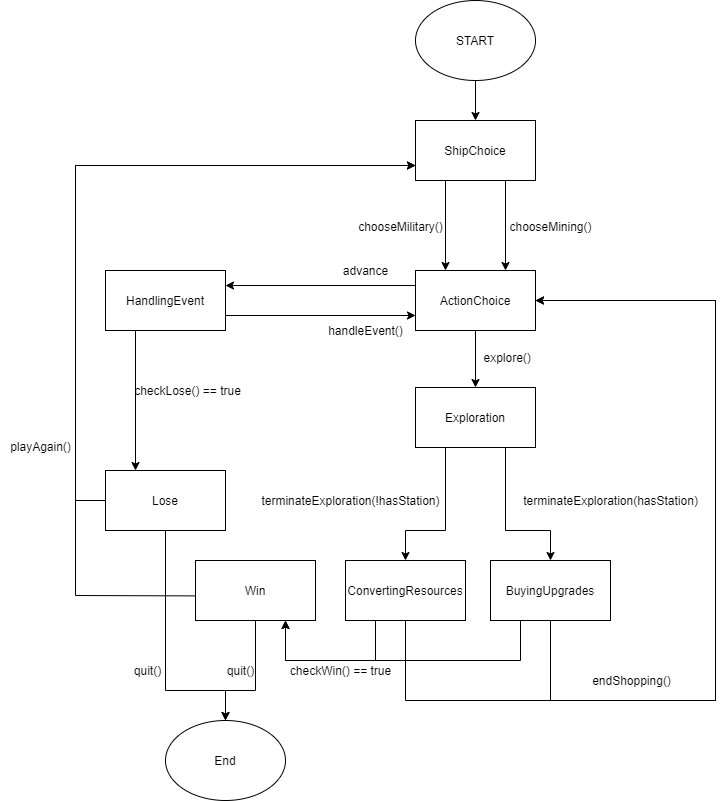

The diagram above was exported from draw.io. Its source (the exported page's mxGraphModel, read from the mxfile embedded in the PNG):
<mxGraphModel dx="1808" dy="1736" grid="1" gridSize="10" guides="1" tooltips="1" connect="1" arrows="1" fold="1" page="1" pageScale="1" pageWidth="827" pageHeight="1169" math="0" shadow="0">
  <root>
    <mxCell id="0" />
    <mxCell id="1" parent="0" />
    <mxCell id="kANaYTYcybCfmzOS-I-L-1" value="START" style="ellipse;whiteSpace=wrap;html=1;" parent="1" vertex="1">
      <mxGeometry x="340" y="-60" width="120" height="80" as="geometry" />
    </mxCell>
    <mxCell id="kANaYTYcybCfmzOS-I-L-2" value="" style="endArrow=classic;html=1;exitX=0.5;exitY=1;exitDx=0;exitDy=0;entryX=0.5;entryY=0;entryDx=0;entryDy=0;" parent="1" source="kANaYTYcybCfmzOS-I-L-1" target="kANaYTYcybCfmzOS-I-L-3" edge="1">
      <mxGeometry width="50" height="50" relative="1" as="geometry">
        <mxPoint x="390" y="430" as="sourcePoint" />
        <mxPoint x="290" y="90" as="targetPoint" />
      </mxGeometry>
    </mxCell>
    <mxCell id="kANaYTYcybCfmzOS-I-L-3" value="ShipChoice" style="rounded=0;whiteSpace=wrap;html=1;" parent="1" vertex="1">
      <mxGeometry x="340" y="60" width="120" height="60" as="geometry" />
    </mxCell>
    <mxCell id="kANaYTYcybCfmzOS-I-L-6" value="" style="endArrow=classic;html=1;exitX=0.25;exitY=1;exitDx=0;exitDy=0;entryX=0.25;entryY=0;entryDx=0;entryDy=0;" parent="1" source="kANaYTYcybCfmzOS-I-L-3" target="kANaYTYcybCfmzOS-I-L-8" edge="1">
      <mxGeometry width="50" height="50" relative="1" as="geometry">
        <mxPoint x="320" y="290" as="sourcePoint" />
        <mxPoint x="370" y="180" as="targetPoint" />
      </mxGeometry>
    </mxCell>
    <mxCell id="kANaYTYcybCfmzOS-I-L-7" value="" style="endArrow=classic;html=1;exitX=0.75;exitY=1;exitDx=0;exitDy=0;entryX=0.75;entryY=0;entryDx=0;entryDy=0;" parent="1" source="kANaYTYcybCfmzOS-I-L-3" target="kANaYTYcybCfmzOS-I-L-8" edge="1">
      <mxGeometry width="50" height="50" relative="1" as="geometry">
        <mxPoint x="320" y="290" as="sourcePoint" />
        <mxPoint x="430" y="180" as="targetPoint" />
      </mxGeometry>
    </mxCell>
    <mxCell id="kANaYTYcybCfmzOS-I-L-8" value="ActionChoice" style="rounded=0;whiteSpace=wrap;html=1;" parent="1" vertex="1">
      <mxGeometry x="340" y="210" width="120" height="60" as="geometry" />
    </mxCell>
    <mxCell id="kANaYTYcybCfmzOS-I-L-9" value="chooseMining()" style="text;html=1;align=center;verticalAlign=middle;resizable=0;points=[];autosize=1;" parent="1" vertex="1">
      <mxGeometry x="425" y="156" width="100" height="20" as="geometry" />
    </mxCell>
    <mxCell id="kANaYTYcybCfmzOS-I-L-10" value="chooseMilitary()" style="text;html=1;align=center;verticalAlign=middle;resizable=0;points=[];autosize=1;" parent="1" vertex="1">
      <mxGeometry x="275" y="156" width="100" height="20" as="geometry" />
    </mxCell>
    <mxCell id="kANaYTYcybCfmzOS-I-L-11" value="HandlingEvent" style="rounded=0;whiteSpace=wrap;html=1;" parent="1" vertex="1">
      <mxGeometry x="30" y="210" width="120" height="60" as="geometry" />
    </mxCell>
    <mxCell id="kANaYTYcybCfmzOS-I-L-12" value="" style="endArrow=classic;html=1;exitX=0;exitY=0.25;exitDx=0;exitDy=0;entryX=1;entryY=0.25;entryDx=0;entryDy=0;" parent="1" source="kANaYTYcybCfmzOS-I-L-8" target="kANaYTYcybCfmzOS-I-L-11" edge="1">
      <mxGeometry width="50" height="50" relative="1" as="geometry">
        <mxPoint x="330" y="400" as="sourcePoint" />
        <mxPoint x="380" y="350" as="targetPoint" />
      </mxGeometry>
    </mxCell>
    <mxCell id="kANaYTYcybCfmzOS-I-L-13" value="advance" style="text;html=1;align=center;verticalAlign=middle;resizable=0;points=[];autosize=1;" parent="1" vertex="1">
      <mxGeometry x="260" y="200" width="60" height="20" as="geometry" />
    </mxCell>
    <mxCell id="kANaYTYcybCfmzOS-I-L-14" value="" style="endArrow=classic;html=1;exitX=1;exitY=0.75;exitDx=0;exitDy=0;entryX=0;entryY=0.75;entryDx=0;entryDy=0;" parent="1" source="kANaYTYcybCfmzOS-I-L-11" target="kANaYTYcybCfmzOS-I-L-8" edge="1">
      <mxGeometry width="50" height="50" relative="1" as="geometry">
        <mxPoint x="330" y="400" as="sourcePoint" />
        <mxPoint x="380" y="350" as="targetPoint" />
      </mxGeometry>
    </mxCell>
    <mxCell id="kANaYTYcybCfmzOS-I-L-15" value="handleEvent()" style="text;html=1;align=center;verticalAlign=middle;resizable=0;points=[];autosize=1;" parent="1" vertex="1">
      <mxGeometry x="245" y="260" width="90" height="20" as="geometry" />
    </mxCell>
    <mxCell id="kANaYTYcybCfmzOS-I-L-16" value="" style="endArrow=classic;html=1;exitX=0.25;exitY=1;exitDx=0;exitDy=0;entryX=0.25;entryY=0;entryDx=0;entryDy=0;" parent="1" source="kANaYTYcybCfmzOS-I-L-11" target="kANaYTYcybCfmzOS-I-L-39" edge="1">
      <mxGeometry width="50" height="50" relative="1" as="geometry">
        <mxPoint x="330" y="400" as="sourcePoint" />
        <mxPoint x="70" y="370" as="targetPoint" />
      </mxGeometry>
    </mxCell>
    <mxCell id="kANaYTYcybCfmzOS-I-L-17" value="checkLose() == true" style="text;html=1;align=center;verticalAlign=middle;resizable=0;points=[];autosize=1;" parent="1" vertex="1">
      <mxGeometry x="52" y="320" width="120" height="20" as="geometry" />
    </mxCell>
    <mxCell id="kANaYTYcybCfmzOS-I-L-18" value="Exploration" style="rounded=0;whiteSpace=wrap;html=1;" parent="1" vertex="1">
      <mxGeometry x="340" y="327" width="120" height="60" as="geometry" />
    </mxCell>
    <mxCell id="kANaYTYcybCfmzOS-I-L-19" value="" style="endArrow=classic;html=1;exitX=0.5;exitY=1;exitDx=0;exitDy=0;entryX=0.5;entryY=0;entryDx=0;entryDy=0;" parent="1" source="kANaYTYcybCfmzOS-I-L-8" target="kANaYTYcybCfmzOS-I-L-18" edge="1">
      <mxGeometry width="50" height="50" relative="1" as="geometry">
        <mxPoint x="330" y="400" as="sourcePoint" />
        <mxPoint x="380" y="350" as="targetPoint" />
      </mxGeometry>
    </mxCell>
    <mxCell id="kANaYTYcybCfmzOS-I-L-20" value="explore()&amp;nbsp;&amp;nbsp;" style="text;html=1;align=center;verticalAlign=middle;resizable=0;points=[];autosize=1;" parent="1" vertex="1">
      <mxGeometry x="400" y="287" width="70" height="20" as="geometry" />
    </mxCell>
    <mxCell id="kANaYTYcybCfmzOS-I-L-33" value="ConvertingResources" style="rounded=0;whiteSpace=wrap;html=1;" parent="1" vertex="1">
      <mxGeometry x="270" y="500" width="120" height="60" as="geometry" />
    </mxCell>
    <mxCell id="kANaYTYcybCfmzOS-I-L-35" value="Win" style="rounded=0;whiteSpace=wrap;html=1;" parent="1" vertex="1">
      <mxGeometry x="120" y="500" width="120" height="60" as="geometry" />
    </mxCell>
    <mxCell id="kANaYTYcybCfmzOS-I-L-39" value="Lose" style="rounded=0;whiteSpace=wrap;html=1;" parent="1" vertex="1">
      <mxGeometry x="30" y="410" width="120" height="60" as="geometry" />
    </mxCell>
    <mxCell id="kANaYTYcybCfmzOS-I-L-40" value="" style="endArrow=classic;html=1;exitX=0;exitY=0.5;exitDx=0;exitDy=0;entryX=0;entryY=0.75;entryDx=0;entryDy=0;rounded=0;" parent="1" source="kANaYTYcybCfmzOS-I-L-39" target="kANaYTYcybCfmzOS-I-L-3" edge="1">
      <mxGeometry width="50" height="50" relative="1" as="geometry">
        <mxPoint x="200" y="350" as="sourcePoint" />
        <mxPoint x="30" y="140" as="targetPoint" />
        <Array as="points">
          <mxPoint y="440" />
          <mxPoint y="105" />
        </Array>
      </mxGeometry>
    </mxCell>
    <mxCell id="kANaYTYcybCfmzOS-I-L-41" value="playAgain()" style="text;html=1;align=center;verticalAlign=middle;resizable=0;points=[];autosize=1;" parent="1" vertex="1">
      <mxGeometry x="-75" y="376" width="80" height="20" as="geometry" />
    </mxCell>
    <mxCell id="kANaYTYcybCfmzOS-I-L-42" value="" style="endArrow=classic;html=1;exitX=-0.003;exitY=0.59;exitDx=0;exitDy=0;exitPerimeter=0;rounded=0;entryX=0;entryY=0.75;entryDx=0;entryDy=0;" parent="1" source="kANaYTYcybCfmzOS-I-L-35" target="kANaYTYcybCfmzOS-I-L-3" edge="1">
      <mxGeometry width="50" height="50" relative="1" as="geometry">
        <mxPoint x="320" y="390" as="sourcePoint" />
        <mxPoint y="440" as="targetPoint" />
        <Array as="points">
          <mxPoint y="535" />
          <mxPoint y="105" />
        </Array>
      </mxGeometry>
    </mxCell>
    <mxCell id="kANaYTYcybCfmzOS-I-L-43" value="" style="endArrow=classic;html=1;exitX=0.5;exitY=1;exitDx=0;exitDy=0;rounded=0;entryX=0.5;entryY=0;entryDx=0;entryDy=0;" parent="1" source="kANaYTYcybCfmzOS-I-L-35" target="kANaYTYcybCfmzOS-I-L-46" edge="1">
      <mxGeometry width="50" height="50" relative="1" as="geometry">
        <mxPoint x="340" y="720" as="sourcePoint" />
        <mxPoint x="200" y="700" as="targetPoint" />
        <Array as="points">
          <mxPoint x="180" y="630" />
          <mxPoint x="150" y="630" />
        </Array>
      </mxGeometry>
    </mxCell>
    <mxCell id="kANaYTYcybCfmzOS-I-L-44" value="" style="endArrow=classic;html=1;exitX=0.5;exitY=1;exitDx=0;exitDy=0;entryX=0.5;entryY=0;entryDx=0;entryDy=0;rounded=0;" parent="1" source="kANaYTYcybCfmzOS-I-L-39" target="kANaYTYcybCfmzOS-I-L-46" edge="1">
      <mxGeometry width="50" height="50" relative="1" as="geometry">
        <mxPoint x="340" y="720" as="sourcePoint" />
        <mxPoint x="90" y="700" as="targetPoint" />
        <Array as="points">
          <mxPoint x="90" y="630" />
          <mxPoint x="150" y="630" />
        </Array>
      </mxGeometry>
    </mxCell>
    <mxCell id="kANaYTYcybCfmzOS-I-L-46" value="End" style="ellipse;whiteSpace=wrap;html=1;" parent="1" vertex="1">
      <mxGeometry x="90" y="660" width="120" height="80" as="geometry" />
    </mxCell>
    <mxCell id="kANaYTYcybCfmzOS-I-L-47" value="BuyingUpgrades" style="rounded=0;whiteSpace=wrap;html=1;" parent="1" vertex="1">
      <mxGeometry x="415" y="500" width="120" height="60" as="geometry" />
    </mxCell>
    <mxCell id="kANaYTYcybCfmzOS-I-L-50" value="" style="endArrow=classic;html=1;exitX=0.5;exitY=1;exitDx=0;exitDy=0;entryX=1;entryY=0.5;entryDx=0;entryDy=0;rounded=0;" parent="1" source="kANaYTYcybCfmzOS-I-L-33" target="kANaYTYcybCfmzOS-I-L-8" edge="1">
      <mxGeometry width="50" height="50" relative="1" as="geometry">
        <mxPoint x="630" y="660" as="sourcePoint" />
        <mxPoint x="680" y="610" as="targetPoint" />
        <Array as="points">
          <mxPoint x="330" y="640" />
          <mxPoint x="640" y="640" />
          <mxPoint x="640" y="240" />
        </Array>
      </mxGeometry>
    </mxCell>
    <mxCell id="kANaYTYcybCfmzOS-I-L-51" value="" style="endArrow=classic;html=1;exitX=0.5;exitY=1;exitDx=0;exitDy=0;entryX=1;entryY=0.5;entryDx=0;entryDy=0;rounded=0;" parent="1" source="kANaYTYcybCfmzOS-I-L-47" target="kANaYTYcybCfmzOS-I-L-8" edge="1">
      <mxGeometry width="50" height="50" relative="1" as="geometry">
        <mxPoint x="630" y="660" as="sourcePoint" />
        <mxPoint x="680" y="610" as="targetPoint" />
        <Array as="points">
          <mxPoint x="475" y="640" />
          <mxPoint x="640" y="640" />
          <mxPoint x="640" y="240" />
        </Array>
      </mxGeometry>
    </mxCell>
    <mxCell id="0KsT_6QJO0Sj60A2EI-X-1" value="quit()" style="text;html=1;align=center;verticalAlign=middle;resizable=0;points=[];autosize=1;" parent="1" vertex="1">
      <mxGeometry x="52" y="600" width="40" height="20" as="geometry" />
    </mxCell>
    <mxCell id="0KsT_6QJO0Sj60A2EI-X-2" value="quit()" style="text;html=1;align=center;verticalAlign=middle;resizable=0;points=[];autosize=1;" parent="1" vertex="1">
      <mxGeometry x="145" y="600" width="40" height="20" as="geometry" />
    </mxCell>
    <mxCell id="0KsT_6QJO0Sj60A2EI-X-3" value="" style="endArrow=classic;html=1;exitX=0.25;exitY=1;exitDx=0;exitDy=0;entryX=0.5;entryY=0;entryDx=0;entryDy=0;rounded=0;" parent="1" source="kANaYTYcybCfmzOS-I-L-18" target="kANaYTYcybCfmzOS-I-L-33" edge="1">
      <mxGeometry width="50" height="50" relative="1" as="geometry">
        <mxPoint x="360" y="560" as="sourcePoint" />
        <mxPoint x="410" y="510" as="targetPoint" />
        <Array as="points">
          <mxPoint x="370" y="470" />
          <mxPoint x="330" y="470" />
        </Array>
      </mxGeometry>
    </mxCell>
    <mxCell id="0KsT_6QJO0Sj60A2EI-X-4" value="" style="endArrow=classic;html=1;exitX=0.75;exitY=1;exitDx=0;exitDy=0;entryX=0.5;entryY=0;entryDx=0;entryDy=0;rounded=0;" parent="1" source="kANaYTYcybCfmzOS-I-L-18" target="kANaYTYcybCfmzOS-I-L-47" edge="1">
      <mxGeometry width="50" height="50" relative="1" as="geometry">
        <mxPoint x="360" y="560" as="sourcePoint" />
        <mxPoint x="410" y="510" as="targetPoint" />
        <Array as="points">
          <mxPoint x="430" y="470" />
          <mxPoint x="475" y="470" />
        </Array>
      </mxGeometry>
    </mxCell>
    <mxCell id="0KsT_6QJO0Sj60A2EI-X-5" value="terminateExploration(hasStation)" style="text;html=1;align=center;verticalAlign=middle;resizable=0;points=[];autosize=1;" parent="1" vertex="1">
      <mxGeometry x="440" y="430" width="190" height="20" as="geometry" />
    </mxCell>
    <mxCell id="0KsT_6QJO0Sj60A2EI-X-6" value="terminateExploration(!hasStation)" style="text;html=1;align=center;verticalAlign=middle;resizable=0;points=[];autosize=1;" parent="1" vertex="1">
      <mxGeometry x="180" y="430" width="190" height="20" as="geometry" />
    </mxCell>
    <mxCell id="0KsT_6QJO0Sj60A2EI-X-7" value="" style="endArrow=classic;html=1;exitX=0.25;exitY=1;exitDx=0;exitDy=0;entryX=0.75;entryY=1;entryDx=0;entryDy=0;rounded=0;" parent="1" source="kANaYTYcybCfmzOS-I-L-47" target="kANaYTYcybCfmzOS-I-L-35" edge="1">
      <mxGeometry width="50" height="50" relative="1" as="geometry">
        <mxPoint x="180" y="540" as="sourcePoint" />
        <mxPoint x="230" y="490" as="targetPoint" />
        <Array as="points">
          <mxPoint x="445" y="600" />
          <mxPoint x="210" y="600" />
        </Array>
      </mxGeometry>
    </mxCell>
    <mxCell id="0KsT_6QJO0Sj60A2EI-X-8" value="" style="endArrow=classic;html=1;exitX=0.25;exitY=1;exitDx=0;exitDy=0;entryX=0.75;entryY=1;entryDx=0;entryDy=0;rounded=0;" parent="1" source="kANaYTYcybCfmzOS-I-L-33" target="kANaYTYcybCfmzOS-I-L-35" edge="1">
      <mxGeometry width="50" height="50" relative="1" as="geometry">
        <mxPoint x="180" y="540" as="sourcePoint" />
        <mxPoint x="230" y="490" as="targetPoint" />
        <Array as="points">
          <mxPoint x="300" y="600" />
          <mxPoint x="210" y="600" />
        </Array>
      </mxGeometry>
    </mxCell>
    <mxCell id="0KsT_6QJO0Sj60A2EI-X-9" value="checkWin() == true" style="text;html=1;align=center;verticalAlign=middle;resizable=0;points=[];autosize=1;" parent="1" vertex="1">
      <mxGeometry x="205" y="600" width="120" height="20" as="geometry" />
    </mxCell>
    <mxCell id="yI_zvv40sGe1gkB0CTJy-1" value="endShopping()" style="text;html=1;align=center;verticalAlign=middle;resizable=0;points=[];autosize=1;" vertex="1" parent="1">
      <mxGeometry x="511" y="610" width="90" height="20" as="geometry" />
    </mxCell>
  </root>
</mxGraphModel>